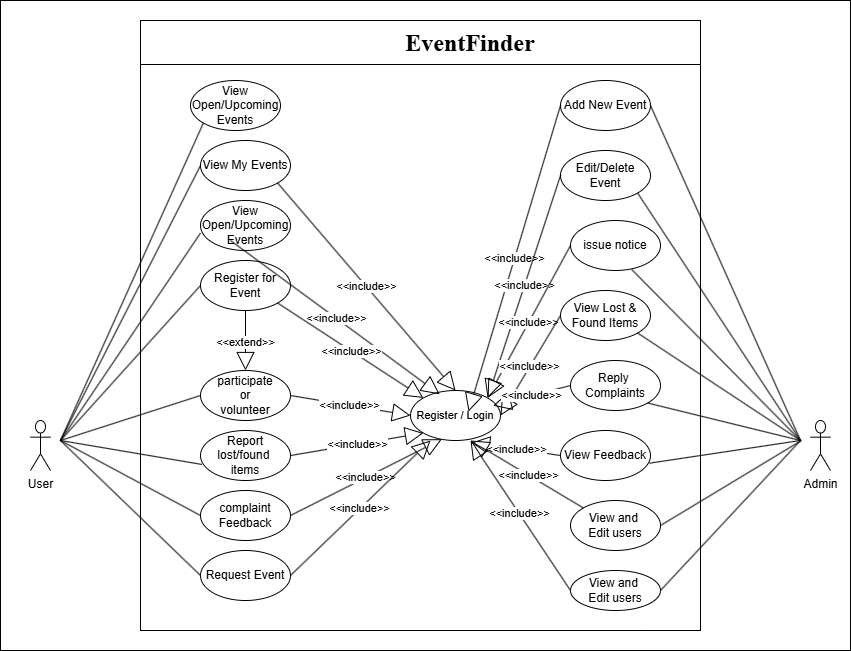

The diagram above was exported from draw.io. Its source (the exported page's mxGraphModel, read from the mxfile embedded in the PNG):
<mxGraphModel dx="3648" dy="1748" grid="1" gridSize="10" guides="1" tooltips="1" connect="1" arrows="1" fold="1" page="1" pageScale="1" pageWidth="827" pageHeight="1169" math="0" shadow="0">
  <root>
    <mxCell id="0" />
    <mxCell id="1" parent="0" />
    <mxCell id="2" parent="1" style="rounded=0;whiteSpace=wrap;html=1;" value="" vertex="1">
      <mxGeometry height="650" width="850" x="150" y="80" as="geometry" />
    </mxCell>
    <mxCell id="3" parent="1" style="rounded=0;whiteSpace=wrap;html=1;" value="" vertex="1">
      <mxGeometry height="610" width="560" x="290" y="100" as="geometry" />
    </mxCell>
    <mxCell id="4" parent="1" style="shape=umlActor;verticalLabelPosition=bottom;verticalAlign=top;html=1;" value="User" vertex="1">
      <mxGeometry height="50" width="20" x="180" y="500" as="geometry" />
    </mxCell>
    <mxCell id="5" parent="1" style="line;strokeWidth=1;fillColor=none;align=left;verticalAlign=middle;spacingTop=-1;spacingLeft=3;spacingRight=3;rotatable=0;labelPosition=right;points=[];portConstraint=eastwest;strokeColor=inherit;" value="" vertex="1">
      <mxGeometry height="8" width="560" x="290" y="140" as="geometry" />
    </mxCell>
    <mxCell id="6" parent="1" style="text;html=1;whiteSpace=wrap;strokeColor=none;fillColor=none;align=center;verticalAlign=middle;rounded=0;" value="&lt;b&gt;&lt;font style=&quot;font-size: 24px;&quot; face=&quot;Times New Roman&quot;&gt;EventFinder&lt;/font&gt;&lt;/b&gt;" vertex="1">
      <mxGeometry height="30" width="220" x="510" y="108" as="geometry" />
    </mxCell>
    <mxCell id="7" parent="1" style="shape=umlActor;verticalLabelPosition=bottom;verticalAlign=top;html=1;" value="Admin" vertex="1">
      <mxGeometry height="50" width="20" x="960" y="500" as="geometry" />
    </mxCell>
    <mxCell id="8" parent="1" style="ellipse;whiteSpace=wrap;html=1;" value="&lt;p dir=&quot;auto&quot; style=&quot;white-space-collapse: preserve;&quot;&gt;&lt;font style=&quot;font-size: 11px;&quot;&gt;Register / Login&lt;/font&gt;&lt;/p&gt;" vertex="1">
      <mxGeometry height="50" width="90" x="560" y="470" as="geometry" />
    </mxCell>
    <mxCell id="9" parent="1" style="ellipse;whiteSpace=wrap;html=1;" value="&lt;p dir=&quot;auto&quot; style=&quot;white-space-collapse: preserve;&quot;&gt;View Open/Upcoming Events&lt;/p&gt;" vertex="1">
      <mxGeometry height="50" width="90" x="340" y="160" as="geometry" />
    </mxCell>
    <mxCell id="10" parent="1" style="ellipse;whiteSpace=wrap;html=1;" value="&lt;p dir=&quot;auto&quot; style=&quot;white-space-collapse: preserve;&quot;&gt;View Open/Upcoming Events&lt;/p&gt;" vertex="1">
      <mxGeometry height="50" width="90" x="350" y="280" as="geometry" />
    </mxCell>
    <mxCell id="11" parent="1" style="ellipse;whiteSpace=wrap;html=1;" value="&lt;p dir=&quot;auto&quot; style=&quot;white-space-collapse: preserve;&quot;&gt;participate&lt;br/&gt;or&lt;br/&gt;&lt;span style=&quot;background-color: transparent; color: light-dark(rgb(0, 0, 0), rgb(255, 255, 255));&quot;&gt;volunteer&lt;/span&gt;&lt;/p&gt;" vertex="1">
      <mxGeometry height="50" width="90" x="350" y="450" as="geometry" />
    </mxCell>
    <mxCell id="12" parent="1" style="ellipse;whiteSpace=wrap;html=1;" value="&lt;p dir=&quot;auto&quot; style=&quot;white-space-collapse: preserve;&quot;&gt;complaint&lt;br/&gt;Feedback&lt;/p&gt;" vertex="1">
      <mxGeometry height="50" width="90" x="350" y="570" as="geometry" />
    </mxCell>
    <mxCell id="13" parent="1" style="ellipse;whiteSpace=wrap;html=1;" value="&lt;p dir=&quot;auto&quot; style=&quot;white-space-collapse: preserve;&quot;&gt;Register for Event&lt;/p&gt;" vertex="1">
      <mxGeometry height="50" width="90" x="350" y="340" as="geometry" />
    </mxCell>
    <mxCell id="14" parent="1" style="ellipse;whiteSpace=wrap;html=1;" value="&lt;p dir=&quot;auto&quot; style=&quot;white-space-collapse: preserve;&quot;&gt;Report lost/found &lt;br/&gt;items&lt;/p&gt;" vertex="1">
      <mxGeometry height="50" width="90" x="350" y="510" as="geometry" />
    </mxCell>
    <mxCell id="15" parent="1" style="ellipse;whiteSpace=wrap;html=1;" value="&lt;p dir=&quot;auto&quot; style=&quot;white-space-collapse: preserve;&quot;&gt;View My Events&lt;/p&gt;" vertex="1">
      <mxGeometry height="50" width="90" x="350" y="220" as="geometry" />
    </mxCell>
    <mxCell id="16" parent="1" style="ellipse;whiteSpace=wrap;html=1;" value="&lt;p dir=&quot;auto&quot; style=&quot;white-space-collapse: preserve;&quot;&gt;Request Event&lt;/p&gt;" vertex="1">
      <mxGeometry height="50" width="90" x="350" y="630" as="geometry" />
    </mxCell>
    <mxCell id="17" parent="1" style="ellipse;whiteSpace=wrap;html=1;" value="&lt;p dir=&quot;auto&quot; style=&quot;white-space-collapse: preserve;&quot;&gt;Reply &lt;br/&gt;Complaints&lt;/p&gt;" vertex="1">
      <mxGeometry height="50" width="90" x="720" y="440" as="geometry" />
    </mxCell>
    <mxCell id="18" parent="1" style="ellipse;whiteSpace=wrap;html=1;" value="&lt;p dir=&quot;auto&quot; style=&quot;white-space-collapse: preserve;&quot;&gt;issue notice&lt;/p&gt;" vertex="1">
      <mxGeometry height="50" width="90" x="720" y="300" as="geometry" />
    </mxCell>
    <mxCell id="19" parent="1" style="ellipse;whiteSpace=wrap;html=1;" value="&lt;p dir=&quot;auto&quot; style=&quot;white-space-collapse: preserve;&quot;&gt;Add New Event&lt;/p&gt;" vertex="1">
      <mxGeometry height="50" width="90" x="710" y="160" as="geometry" />
    </mxCell>
    <mxCell id="20" parent="1" style="ellipse;whiteSpace=wrap;html=1;" value="&lt;p dir=&quot;auto&quot; style=&quot;white-space-collapse: preserve;&quot;&gt;Edit/Delete Event&lt;/p&gt;" vertex="1">
      <mxGeometry height="50" width="90" x="710" y="230" as="geometry" />
    </mxCell>
    <mxCell id="21" parent="1" style="ellipse;whiteSpace=wrap;html=1;" value="&lt;p dir=&quot;auto&quot; style=&quot;white-space-collapse: preserve;&quot;&gt;View Lost &amp;amp; Found Items&lt;/p&gt;" vertex="1">
      <mxGeometry height="50" width="90" x="710" y="370" as="geometry" />
    </mxCell>
    <mxCell id="22" parent="1" style="ellipse;whiteSpace=wrap;html=1;" value="&lt;p dir=&quot;auto&quot; style=&quot;white-space-collapse: preserve;&quot;&gt;View and &lt;br/&gt;Edit users&lt;/p&gt;" vertex="1">
      <mxGeometry height="50" width="90" x="720" y="580" as="geometry" />
    </mxCell>
    <mxCell id="23" parent="1" style="ellipse;whiteSpace=wrap;html=1;" value="&lt;p dir=&quot;auto&quot; style=&quot;white-space-collapse: preserve;&quot;&gt;View Feedback&lt;/p&gt;" vertex="1">
      <mxGeometry height="50" width="90" x="710" y="510" as="geometry" />
    </mxCell>
    <mxCell id="24" edge="1" parent="1" source="15" style="endArrow=block;endSize=16;endFill=0;html=1;rounded=0;exitX=1;exitY=1;exitDx=0;exitDy=0;entryX=0.5;entryY=0;entryDx=0;entryDy=0;" target="8" value="&amp;lt;&amp;lt;include&amp;gt;&amp;gt;">
      <mxGeometry relative="1" width="160" x="0.002" as="geometry">
        <mxPoint as="offset" />
        <mxPoint x="290" y="420" as="sourcePoint" />
        <mxPoint x="450" y="420" as="targetPoint" />
      </mxGeometry>
    </mxCell>
    <mxCell id="25" edge="1" parent="1" style="endArrow=block;endSize=16;endFill=0;html=1;rounded=0;entryX=0.324;entryY=0.076;entryDx=0;entryDy=0;entryPerimeter=0;" target="8" value="&amp;lt;&amp;lt;include&amp;gt;&amp;gt;">
      <mxGeometry relative="1" width="160" x="0.002" as="geometry">
        <mxPoint as="offset" />
        <mxPoint x="380" y="320" as="sourcePoint" />
        <mxPoint x="488" y="587" as="targetPoint" />
      </mxGeometry>
    </mxCell>
    <mxCell id="26" edge="1" parent="1" source="13" style="endArrow=block;endSize=16;endFill=0;html=1;rounded=0;exitX=1;exitY=1;exitDx=0;exitDy=0;entryX=0;entryY=0;entryDx=0;entryDy=0;" target="8" value="&amp;lt;&amp;lt;include&amp;gt;&amp;gt;">
      <mxGeometry relative="1" width="160" x="0.002" as="geometry">
        <mxPoint as="offset" />
        <mxPoint x="490" y="520" as="sourcePoint" />
        <mxPoint x="480" y="490" as="targetPoint" />
      </mxGeometry>
    </mxCell>
    <mxCell id="27" edge="1" parent="1" source="11" style="endArrow=block;endSize=16;endFill=0;html=1;rounded=0;exitX=1;exitY=0.5;exitDx=0;exitDy=0;entryX=0;entryY=0.5;entryDx=0;entryDy=0;" target="8" value="&amp;lt;&amp;lt;include&amp;gt;&amp;gt;">
      <mxGeometry relative="1" width="160" x="0.002" as="geometry">
        <mxPoint as="offset" />
        <mxPoint x="490" y="490" as="sourcePoint" />
        <mxPoint x="686" y="574" as="targetPoint" />
      </mxGeometry>
    </mxCell>
    <mxCell id="28" edge="1" parent="1" source="14" style="endArrow=block;endSize=16;endFill=0;html=1;rounded=0;exitX=1;exitY=0.5;exitDx=0;exitDy=0;entryX=0;entryY=1;entryDx=0;entryDy=0;" target="8" value="&amp;lt;&amp;lt;include&amp;gt;&amp;gt;">
      <mxGeometry relative="1" width="160" x="0.002" as="geometry">
        <mxPoint as="offset" />
        <mxPoint x="380" y="580" as="sourcePoint" />
        <mxPoint x="576" y="664" as="targetPoint" />
      </mxGeometry>
    </mxCell>
    <mxCell id="29" edge="1" parent="1" source="12" style="endArrow=block;endSize=16;endFill=0;html=1;rounded=0;exitX=1;exitY=0.5;exitDx=0;exitDy=0;entryX=0.348;entryY=0.974;entryDx=0;entryDy=0;entryPerimeter=0;" target="8" value="&amp;lt;&amp;lt;include&amp;gt;&amp;gt;">
      <mxGeometry relative="1" width="160" x="0.002" as="geometry">
        <mxPoint as="offset" />
        <mxPoint x="380" y="650" as="sourcePoint" />
        <mxPoint x="576" y="734" as="targetPoint" />
      </mxGeometry>
    </mxCell>
    <mxCell id="30" edge="1" parent="1" source="16" style="endArrow=block;endSize=16;endFill=0;html=1;rounded=0;exitX=1;exitY=0.5;exitDx=0;exitDy=0;" value="&amp;lt;&amp;lt;include&amp;gt;&amp;gt;">
      <mxGeometry relative="1" width="160" x="0.002" as="geometry">
        <mxPoint as="offset" />
        <mxPoint x="380" y="720" as="sourcePoint" />
        <mxPoint x="580" y="520" as="targetPoint" />
      </mxGeometry>
    </mxCell>
    <mxCell id="31" edge="1" parent="1" source="13" style="endArrow=block;endSize=16;endFill=0;html=1;rounded=0;exitX=0.5;exitY=1;exitDx=0;exitDy=0;" target="11" value="&amp;lt;&amp;lt;extend&amp;gt;&amp;gt;">
      <mxGeometry relative="1" width="160" as="geometry">
        <mxPoint as="offset" />
        <mxPoint x="450" y="460" as="sourcePoint" />
        <mxPoint x="610" y="460" as="targetPoint" />
      </mxGeometry>
    </mxCell>
    <mxCell id="32" edge="1" parent="1" source="19" style="endArrow=block;endSize=16;endFill=0;html=1;rounded=0;exitX=0;exitY=0.5;exitDx=0;exitDy=0;" value="&amp;lt;&amp;lt;include&amp;gt;&amp;gt;">
      <mxGeometry relative="1" width="160" x="0.002" as="geometry">
        <mxPoint as="offset" />
        <mxPoint x="810" y="140" as="sourcePoint" />
        <mxPoint x="618.0503327877291" y="491.0743898891633" as="targetPoint" />
      </mxGeometry>
    </mxCell>
    <mxCell id="33" edge="1" parent="1" source="20" style="endArrow=block;endSize=16;endFill=0;html=1;rounded=0;exitX=0;exitY=0.5;exitDx=0;exitDy=0;entryX=1;entryY=0;entryDx=0;entryDy=0;" target="8" value="&amp;lt;&amp;lt;include&amp;gt;&amp;gt;">
      <mxGeometry relative="1" width="160" x="0.002" as="geometry">
        <mxPoint as="offset" />
        <mxPoint x="1002" y="200" as="sourcePoint" />
        <mxPoint x="810" y="551" as="targetPoint" />
      </mxGeometry>
    </mxCell>
    <mxCell id="34" edge="1" parent="1" source="18" style="endArrow=block;endSize=16;endFill=0;html=1;rounded=0;exitX=0;exitY=0.5;exitDx=0;exitDy=0;entryX=1;entryY=0;entryDx=0;entryDy=0;" target="8" value="&amp;lt;&amp;lt;include&amp;gt;&amp;gt;">
      <mxGeometry relative="1" width="160" x="0.002" as="geometry">
        <mxPoint as="offset" />
        <mxPoint x="982" y="290" as="sourcePoint" />
        <mxPoint x="790" y="641" as="targetPoint" />
      </mxGeometry>
    </mxCell>
    <mxCell id="35" edge="1" parent="1" source="21" style="endArrow=block;endSize=16;endFill=0;html=1;rounded=0;exitX=0;exitY=0.5;exitDx=0;exitDy=0;entryX=1;entryY=0.5;entryDx=0;entryDy=0;" target="8" value="&amp;lt;&amp;lt;include&amp;gt;&amp;gt;">
      <mxGeometry relative="1" width="160" x="0.002" as="geometry">
        <mxPoint as="offset" />
        <mxPoint x="1002" y="370" as="sourcePoint" />
        <mxPoint x="810" y="721" as="targetPoint" />
      </mxGeometry>
    </mxCell>
    <mxCell id="36" edge="1" parent="1" source="23" style="endArrow=block;endSize=16;endFill=0;html=1;rounded=0;exitX=0;exitY=0.5;exitDx=0;exitDy=0;entryX=0.678;entryY=1.043;entryDx=0;entryDy=0;entryPerimeter=0;" target="8" value="&amp;lt;&amp;lt;include&amp;gt;&amp;gt;">
      <mxGeometry relative="1" width="160" x="0.002" as="geometry">
        <mxPoint as="offset" />
        <mxPoint x="970" y="570" as="sourcePoint" />
        <mxPoint x="810" y="700" as="targetPoint" />
      </mxGeometry>
    </mxCell>
    <mxCell id="37" edge="1" parent="1" source="22" style="endArrow=block;endSize=16;endFill=0;html=1;rounded=0;exitX=0;exitY=0;exitDx=0;exitDy=0;" value="&amp;lt;&amp;lt;include&amp;gt;&amp;gt;">
      <mxGeometry relative="1" width="160" x="0.002" as="geometry">
        <mxPoint as="offset" />
        <mxPoint x="960" y="750" as="sourcePoint" />
        <mxPoint x="620" y="520" as="targetPoint" />
      </mxGeometry>
    </mxCell>
    <mxCell id="38" edge="1" parent="1" source="17" style="endArrow=block;endSize=16;endFill=0;html=1;rounded=0;exitX=0;exitY=0.5;exitDx=0;exitDy=0;entryX=0.916;entryY=0.304;entryDx=0;entryDy=0;entryPerimeter=0;" target="8" value="&amp;lt;&amp;lt;include&amp;gt;&amp;gt;">
      <mxGeometry relative="1" width="160" x="0.002" as="geometry">
        <mxPoint as="offset" />
        <mxPoint x="960" y="470" as="sourcePoint" />
        <mxPoint x="800" y="600" as="targetPoint" />
      </mxGeometry>
    </mxCell>
    <mxCell id="39" edge="1" parent="1" source="19" style="endArrow=none;html=1;rounded=0;exitX=1;exitY=0.5;exitDx=0;exitDy=0;" value="">
      <mxGeometry height="50" relative="1" width="50" as="geometry">
        <mxPoint x="900" y="420" as="sourcePoint" />
        <mxPoint x="950" y="520" as="targetPoint" />
      </mxGeometry>
    </mxCell>
    <mxCell id="40" edge="1" parent="1" source="20" style="endArrow=none;html=1;rounded=0;exitX=1;exitY=1;exitDx=0;exitDy=0;" value="">
      <mxGeometry height="50" relative="1" width="50" as="geometry">
        <mxPoint x="780" y="220" as="sourcePoint" />
        <mxPoint x="950" y="520" as="targetPoint" />
      </mxGeometry>
    </mxCell>
    <mxCell id="41" edge="1" parent="1" source="18" style="endArrow=none;html=1;rounded=0;exitX=0.679;exitY=0.977;exitDx=0;exitDy=0;exitPerimeter=0;" value="">
      <mxGeometry height="50" relative="1" width="50" as="geometry">
        <mxPoint x="780" y="300" as="sourcePoint" />
        <mxPoint x="950" y="520" as="targetPoint" />
      </mxGeometry>
    </mxCell>
    <mxCell id="42" edge="1" parent="1" source="21" style="endArrow=none;html=1;rounded=0;exitX=1;exitY=1;exitDx=0;exitDy=0;" value="">
      <mxGeometry height="50" relative="1" width="50" as="geometry">
        <mxPoint x="780" y="370" as="sourcePoint" />
        <mxPoint x="950" y="520" as="targetPoint" />
      </mxGeometry>
    </mxCell>
    <mxCell id="43" edge="1" parent="1" source="17" style="endArrow=none;html=1;rounded=0;exitX=1;exitY=1;exitDx=0;exitDy=0;" value="">
      <mxGeometry height="50" relative="1" width="50" as="geometry">
        <mxPoint x="920" y="600" as="sourcePoint" />
        <mxPoint x="950" y="520" as="targetPoint" />
      </mxGeometry>
    </mxCell>
    <mxCell id="44" edge="1" parent="1" style="endArrow=none;html=1;rounded=0;entryX=0.988;entryY=0.654;entryDx=0;entryDy=0;entryPerimeter=0;" target="23" value="">
      <mxGeometry height="50" relative="1" width="50" as="geometry">
        <mxPoint x="950" y="520" as="sourcePoint" />
        <mxPoint x="1050" y="900" as="targetPoint" />
      </mxGeometry>
    </mxCell>
    <mxCell id="45" edge="1" parent="1" style="endArrow=none;html=1;rounded=0;entryX=1;entryY=0.5;entryDx=0;entryDy=0;" target="22" value="">
      <mxGeometry height="50" relative="1" width="50" as="geometry">
        <mxPoint x="951" y="520" as="sourcePoint" />
        <mxPoint x="800" y="703" as="targetPoint" />
      </mxGeometry>
    </mxCell>
    <mxCell id="46" edge="1" parent="1" style="endArrow=none;html=1;rounded=0;entryX=0;entryY=1;entryDx=0;entryDy=0;" target="9" value="">
      <mxGeometry height="50" relative="1" width="50" as="geometry">
        <mxPoint x="210" y="520" as="sourcePoint" />
        <mxPoint x="220" y="370" as="targetPoint" />
      </mxGeometry>
    </mxCell>
    <mxCell id="47" edge="1" parent="1" style="endArrow=none;html=1;rounded=0;entryX=0;entryY=0.5;entryDx=0;entryDy=0;" target="15" value="">
      <mxGeometry height="50" relative="1" width="50" as="geometry">
        <mxPoint x="210" y="520" as="sourcePoint" />
        <mxPoint x="513" y="210" as="targetPoint" />
      </mxGeometry>
    </mxCell>
    <mxCell id="48" edge="1" parent="1" style="endArrow=none;html=1;rounded=0;entryX=0;entryY=0.652;entryDx=0;entryDy=0;entryPerimeter=0;" target="10" value="">
      <mxGeometry height="50" relative="1" width="50" as="geometry">
        <mxPoint x="210" y="520" as="sourcePoint" />
        <mxPoint x="373" y="316.5" as="targetPoint" />
      </mxGeometry>
    </mxCell>
    <mxCell id="49" edge="1" parent="1" style="endArrow=none;html=1;rounded=0;entryX=0;entryY=0.5;entryDx=0;entryDy=0;" target="13" value="">
      <mxGeometry height="50" relative="1" width="50" as="geometry">
        <mxPoint x="210" y="520" as="sourcePoint" />
        <mxPoint x="360" y="490" as="targetPoint" />
      </mxGeometry>
    </mxCell>
    <mxCell id="50" edge="1" parent="1" style="endArrow=none;html=1;rounded=0;entryX=0;entryY=0.5;entryDx=0;entryDy=0;" target="11" value="">
      <mxGeometry height="50" relative="1" width="50" as="geometry">
        <mxPoint x="210" y="520" as="sourcePoint" />
        <mxPoint x="350" y="620" as="targetPoint" />
      </mxGeometry>
    </mxCell>
    <mxCell id="51" edge="1" parent="1" style="endArrow=none;html=1;rounded=0;entryX=0.016;entryY=0.679;entryDx=0;entryDy=0;entryPerimeter=0;" target="14" value="">
      <mxGeometry height="50" relative="1" width="50" as="geometry">
        <mxPoint x="210" y="520" as="sourcePoint" />
        <mxPoint x="270" y="670" as="targetPoint" />
      </mxGeometry>
    </mxCell>
    <mxCell id="52" edge="1" parent="1" style="endArrow=none;html=1;rounded=0;entryX=0;entryY=0.5;entryDx=0;entryDy=0;" target="12" value="">
      <mxGeometry height="50" relative="1" width="50" as="geometry">
        <mxPoint x="210" y="520" as="sourcePoint" />
        <mxPoint x="320" y="760" as="targetPoint" />
      </mxGeometry>
    </mxCell>
    <mxCell id="53" edge="1" parent="1" style="endArrow=none;html=1;rounded=0;entryX=0;entryY=0.5;entryDx=0;entryDy=0;" target="16" value="">
      <mxGeometry height="50" relative="1" width="50" as="geometry">
        <mxPoint x="210" y="520" as="sourcePoint" />
        <mxPoint x="330" y="710" as="targetPoint" />
      </mxGeometry>
    </mxCell>
    <mxCell id="54" parent="1" style="ellipse;whiteSpace=wrap;html=1;" value="&lt;p dir=&quot;auto&quot; style=&quot;white-space-collapse: preserve;&quot;&gt;View and &lt;br/&gt;Edit users&lt;/p&gt;" vertex="1">
      <mxGeometry height="40" width="90" x="720" y="650" as="geometry" />
    </mxCell>
    <mxCell id="55" edge="1" parent="1" style="endArrow=none;html=1;rounded=0;entryX=1;entryY=0.5;entryDx=0;entryDy=0;" target="54" value="">
      <mxGeometry height="50" relative="1" width="50" as="geometry">
        <mxPoint x="950" y="520" as="sourcePoint" />
        <mxPoint x="920" y="859" as="targetPoint" />
      </mxGeometry>
    </mxCell>
    <mxCell id="56" edge="1" parent="1" source="54" style="endArrow=block;endSize=16;endFill=0;html=1;rounded=0;exitX=0;exitY=0.5;exitDx=0;exitDy=0;" value="&amp;lt;&amp;lt;include&amp;gt;&amp;gt;">
      <mxGeometry relative="1" width="160" x="0.002" as="geometry">
        <mxPoint as="offset" />
        <mxPoint x="893" y="821" as="sourcePoint" />
        <mxPoint x="620" y="520" as="targetPoint" />
      </mxGeometry>
    </mxCell>
  </root>
</mxGraphModel>